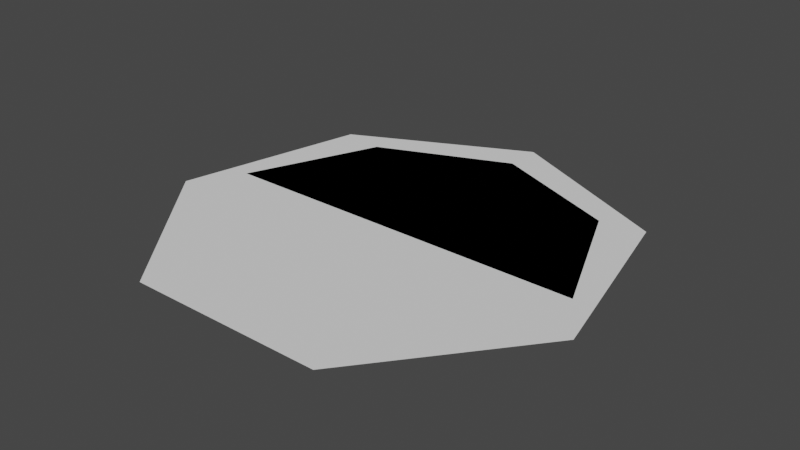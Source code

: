 # Source: multishot_enemy.blend  (saved by Blender 2.81.16; exported with 4.5.12 LTS)
import bpy
from mathutils import Matrix  # noqa: F401  (used for matrix-valued properties, if any)

bpy.ops.wm.read_factory_settings(use_empty=True)
scene = bpy.context.scene
scene.name = 'Scene'

# ---- collections
col_collection = bpy.data.collections.new('Collection'); scene.collection.children.link(col_collection)

# ---- world
world_world = bpy.data.worlds.new('World'); scene.world = world_world
world_world.use_nodes = True; world_world.node_tree.nodes.clear()
_N = world_world.node_tree.nodes; _L = world_world.node_tree.links
n0 = _N.new('ShaderNodeOutputWorld'); n0.name = 'World Output'; n0.location = (300, 300)
n1 = _N.new('ShaderNodeBackground'); n1.name = 'Background'; n1.location = (10, 300)
n1.inputs[0].default_value = (0.05088, 0.05088, 0.05088, 1.0)
_L.new(n1.outputs[0], n0.inputs[0])
n0.is_active_output = True
world_world.color = (0.05088, 0.05088, 0.05088)
world_world.use_sun_shadow = False
world_world.sun_shadow_jitter_overblur = 0.0

# ---- meshes
me_base = bpy.data.meshes.new('base')
me_base.from_pydata([(-1.0, 0.0, 0.0), (-0.7071, 0.7071, 0.0), (0.0, 1.0, 0.0), (0.7071, 0.7071, 0.0), (1.0, 0.0, 0.0), (-5.96e-08, 0.0, 0.0)], [], [(1, 5, 0), (2, 5, 1), (3, 5, 2), (4, 5, 3)])
_uv = me_base.uv_layers.new(name='UVMap')
_uv.uv.foreach_set('vector', [0.0, 0.0, 0.0, 0.0, 0.0, 0.0, 0.0, 0.0, 0.0, 0.0, 0.0, 0.0, 0.0, 0.0, 0.0, 0.0, 0.0, 0.0, 0.0, 0.0, 0.0, 0.0, 0.0, 0.0])
me_base.use_remesh_preserve_volume = False
me_base.use_remesh_preserve_attributes = False
me_base.use_mirror_vertex_groups = False
me_base.update()
me_base_collider = bpy.data.meshes.new('base_collider')
me_base_collider.from_pydata([(-1.0, 0.0, 0.0), (-0.7071, 0.7071, 0.0), (0.0, 1.0, 0.0), (0.7071, 0.7071, 0.0), (1.0, 0.0, 0.0), (-5.96e-08, 0.0, 0.0)], [(0, 1), (1, 2), (2, 3), (3, 4), (5, 4), (0, 5)], [])
_uv = me_base_collider.uv_layers.new(name='UVMap')
_uv.uv.foreach_set('vector', [])
me_base_collider.use_remesh_preserve_volume = False
me_base_collider.use_remesh_preserve_attributes = False
me_base_collider.use_mirror_vertex_groups = False
me_base_collider.update()
me_head = bpy.data.meshes.new('head')
me_head.from_pydata([(0.0, 0.0, 0.0), (0.0, 1.2, 0.0), (-0.9382, 0.7482, 0.0), (-1.17, -0.267, 0.0), (-0.5207, -1.081, 0.0), (0.5207, -1.081, 0.0), (1.17, -0.267, 0.0), (0.9382, 0.7482, 0.0)], [], [(0, 1, 2), (0, 2, 3), (0, 3, 4), (0, 4, 5), (0, 5, 6), (0, 6, 7), (0, 7, 1)])
_uv = me_head.uv_layers.new(name='UVMap')
_uv.uv.foreach_set('vector', [0.5, 0.5, 0.5, 1.0, 0.1091, 0.8117, 0.5, 0.5, 0.1091, 0.8117, 0.01254, 0.3887, 0.5, 0.5, 0.01254, 0.3887, 0.2831, 0.04952, 0.5, 0.5, 0.2831, 0.04952, 0.7169, 0.04952, 0.5, 0.5, 0.7169, 0.04952, 0.9875, 0.3887, 0.5, 0.5, 0.9875, 0.3887, 0.8909, 0.8117, 0.5, 0.5, 0.8909, 0.8117, 0.5, 1.0])
me_head.use_remesh_preserve_volume = False
me_head.use_remesh_preserve_attributes = False
me_head.use_mirror_vertex_groups = False
me_head.update()
me_head_collider = bpy.data.meshes.new('head_collider')
me_head_collider.from_pydata([(0.0, 1.2, 0.0), (-0.9382, 0.7482, 0.0), (-1.17, -0.267, 0.0), (-0.5207, -1.081, 0.0), (0.5207, -1.081, 0.0), (1.17, -0.267, 0.0), (0.9382, 0.7482, 0.0)], [(1, 0), (2, 1), (3, 2), (4, 3), (5, 4), (6, 5), (0, 6)], [])
_uv = me_head_collider.uv_layers.new(name='UVMap')
_uv.uv.foreach_set('vector', [])
me_head_collider.use_remesh_preserve_volume = False
me_head_collider.use_remesh_preserve_attributes = False
me_head_collider.use_mirror_vertex_groups = False
me_head_collider.update()

# ---- objects
ob_plane = bpy.data.objects.new('Plane', me_base)
ob_plane_001 = bpy.data.objects.new('Plane.001', me_base_collider)
ob_circle = bpy.data.objects.new('Circle', me_head)
ob_circle_001 = bpy.data.objects.new('Circle.001', me_head_collider)

# ---- transforms, parenting, visibility, modifiers, constraints
ob_plane.location = (0.0, 0.0, 0.0)
ob_plane.lineart.crease_threshold = 0.0
ob_plane_001.location = (0.0, 0.0, 0.0)
ob_plane_001.lineart.crease_threshold = 0.0
ob_circle.location = (0.0, 0.0, 0.0)
ob_circle.lineart.crease_threshold = 0.0
ob_circle_001.location = (0.0, 0.0, 0.0)
ob_circle_001.lineart.crease_threshold = 0.0

# ---- collection membership
col_collection.objects.link(ob_plane)
col_collection.objects.link(ob_plane_001)
col_collection.objects.link(ob_circle)
col_collection.objects.link(ob_circle_001)

# ---- scene / render settings (as saved in the file)
scene.frame_start = 1; scene.frame_end = 250; scene.frame_set(25)
scene.render.engine = 'BLENDER_EEVEE_NEXT'
scene.cycles.use_denoising = False
scene.cycles.samples = 128
scene.cycles.sampling_pattern = 'TABULATED_SOBOL'
scene.cycles.use_adaptive_sampling = False
scene.cycles.use_light_tree = False
scene.view_settings.view_transform = 'Filmic'
bpy.context.view_layer.update()

# ---- added for rendering (the .blend has no active camera and no usable light): camera, sun
cam_auto = bpy.data.cameras.new('AutoCamera')
cam_auto.lens = 50.0
cam_auto.sensor_width = 36.0
cam_auto.clip_end = 1000.0
ob_auto_camera = bpy.data.objects.new('AutoCamera', cam_auto)
scene.collection.objects.link(ob_auto_camera)
ob_auto_camera.location = (3.02345, -3.56872, 2.41876)
ob_auto_camera.rotation_euler = (1.09748, -7.21219e-08, 0.694738)
scene.camera = ob_auto_camera
light_auto_sun = bpy.data.lights.new('AutoSun', 'SUN')
light_auto_sun.energy = 3.0
light_auto_sun.angle = 0.0523599
ob_auto_sun = bpy.data.objects.new('AutoSun', light_auto_sun)
scene.collection.objects.link(ob_auto_sun)
ob_auto_sun.rotation_euler = (0.872665, 0.174533, 0.523599)
bpy.context.view_layer.update()
